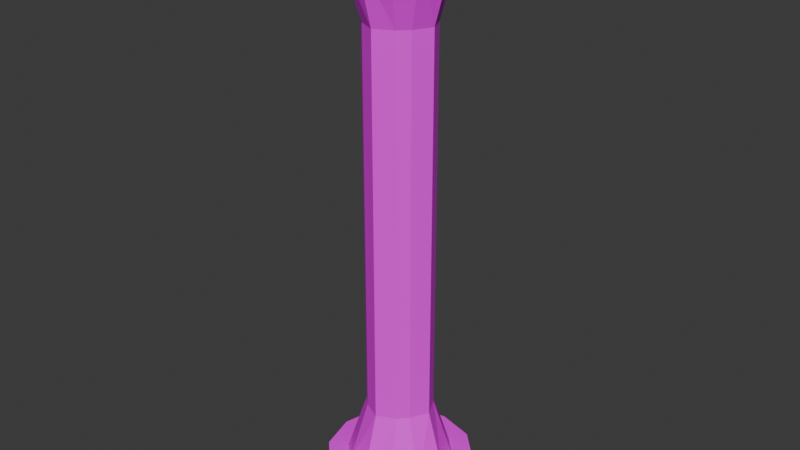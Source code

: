 # Source: pillar2.blend  (saved by Blender 4.4.32; exported with 4.5.12 LTS)
import bpy
from mathutils import Matrix  # noqa: F401  (used for matrix-valued properties, if any)

bpy.ops.wm.read_factory_settings(use_empty=True)
scene = bpy.context.scene
scene.name = 'Scene'

# ---- collections
col_collection = bpy.data.collections.new('Collection'); scene.collection.children.link(col_collection)

# ---- images (referenced by path relative to the original .blend; pixels are not part of the script)
import os
ASSET_DIR = os.environ.get("B2B_ASSET_DIR", "")  # directory of the original .blend (textures are referenced by path, not embedded)
HERE = os.path.dirname(os.path.abspath(__file__))  # packed textures are extracted next to this script under _unpacked/

def load_image(name, relpath, width, height, colorspace="sRGB"):
    """Load a texture the original file referenced (path relative to the .blend, or extracted next to this script)."""
    p = next((c for c in (os.path.join(HERE, relpath), os.path.join(ASSET_DIR, relpath)) if relpath and os.path.exists(c)), "")
    if p:
        img = bpy.data.images.load(p, check_existing=True)
        img.name = name
    else:  # same state as the original file: an image datablock whose file is absent (Cycles renders it pink)
        img = bpy.data.images.new(name, width, height)
        img.source = "FILE"
        img.filepath = "//" + (relpath or name)
    img.colorspace_settings.name = colorspace
    return img
img_pillar2_png = load_image('pillar2.png', 'pillar2.png', 1024, 1024, 'sRGB')

# ---- materials (node trees are filled in below, after node groups)
mat_material_001 = bpy.data.materials.new('Material.001')

# ---- material node trees
mat_material_001.use_nodes = True; mat_material_001.node_tree.nodes.clear()
_N = mat_material_001.node_tree.nodes; _L = mat_material_001.node_tree.links
n0 = _N.new('ShaderNodeBsdfPrincipled'); n0.name = 'Principled BSDF'; n0.location = (10, 300)
n1 = _N.new('ShaderNodeOutputMaterial'); n1.name = 'Material Output'; n1.location = (300, 300)
n2 = _N.new('ShaderNodeTexImage'); n2.name = 'Image Texture'; n2.location = (-280, 280)
n2.image = img_pillar2_png
_L.new(n0.outputs[0], n1.inputs[0])
_L.new(n2.outputs[0], n0.inputs[0])
n1.is_active_output = True

# ---- world
world_world = bpy.data.worlds.new('World'); scene.world = world_world
world_world.use_nodes = True; world_world.node_tree.nodes.clear()
_N = world_world.node_tree.nodes; _L = world_world.node_tree.links
n0 = _N.new('ShaderNodeOutputWorld'); n0.name = 'World Output'; n0.location = (300, 300)
n1 = _N.new('ShaderNodeBackground'); n1.name = 'Background'; n1.location = (10, 300)
n1.inputs[0].default_value = (0.05088, 0.05088, 0.05088, 1.0)
_L.new(n1.outputs[0], n0.inputs[0])
n0.is_active_output = True
world_world.color = (0.05088, 0.05088, 0.05088)
world_world.sun_shadow_jitter_overblur = 0.0

# ---- meshes
me_plane = bpy.data.meshes.new('Plane')
me_plane.from_pydata([(0.0, 1.945, -11.01), (0.9723, 1.62, -11.01), (1.62, 0.9723, -11.01), (1.945, 0.0, -11.01), (1.62, -0.9723, -11.01), (0.9723, -1.62, -11.01), (0.0, -1.945, -11.01), (-0.9723, -1.62, -11.01), (-1.62, -0.9723, -11.01), (-1.945, 0.0, -11.01), (-1.62, 0.9723, -11.01), (-0.9723, 1.62, -11.01), (1.296, 2.269, -11.01), (0.0, 2.593, -11.01), (2.269, 1.296, -11.01), (2.593, 0.0, -11.01), (2.269, -1.296, -11.01), (1.296, -2.269, -11.01), (0.0, -2.593, -11.01), (-1.296, -2.269, -11.01), (-2.269, -1.296, -11.01), (-2.593, 0.0, -11.01), (-2.269, 1.296, -11.01), (-1.296, 2.269, -11.01), (0.6482, 0.9723, -8.745), (0.0, 1.296, -8.745), (0.9723, 0.6482, -8.745), (1.296, 0.0, -8.745), (0.9723, -0.6482, -8.745), (0.6482, -0.9723, -8.745), (0.0, -1.296, -8.745), (-0.6482, -0.9723, -8.745), (-0.9723, -0.6482, -8.745), (-1.296, 0.0, -8.745), (-0.9723, 0.6482, -8.745), (-0.6482, 0.9723, -8.745), (0.0, 2.593, -12.31), (1.296, 2.269, -12.31), (2.269, 1.296, -12.31), (2.593, 0.0, -12.31), (2.269, -1.296, -12.31), (1.296, -2.269, -12.31), (0.0, -2.593, -12.31), (-1.296, -2.269, -12.31), (-2.269, -1.296, -12.31), (-2.593, 0.0, -12.31), (-2.269, 1.296, -12.31), (-1.296, 2.269, -12.31), (0.0, 1.945, 7.136), (0.9723, 1.62, 7.136), (1.62, 0.9723, 7.136), (1.945, 0.0, 7.136), (1.62, -0.9723, 7.136), (0.9723, -1.62, 7.136), (0.0, -1.945, 7.136), (-0.9723, -1.62, 7.136), (-1.62, -0.9723, 7.136), (-1.945, 0.0, 7.136), (-1.62, 0.9723, 7.136), (-0.9723, 1.62, 7.136), (1.296, 2.269, 7.136), (0.0, 2.593, 7.136), (2.269, 1.296, 7.136), (2.593, 0.0, 7.136), (2.269, -1.296, 7.136), (1.296, -2.269, 7.136), (0.0, -2.593, 7.136), (-1.296, -2.269, 7.136), (-2.269, -1.296, 7.136), (-2.593, 0.0, 7.136), (-2.269, 1.296, 7.136), (-1.296, 2.269, 7.136), (0.6482, 0.9723, 4.867), (0.0, 1.296, 4.867), (0.9723, 0.6482, 4.867), (1.296, 0.0, 4.867), (0.9723, -0.6482, 4.867), (0.6482, -0.9723, 4.867), (0.0, -1.296, 4.867), (-0.6482, -0.9723, 4.867), (-0.9723, -0.6482, 4.867), (-1.296, 0.0, 4.867), (-0.9723, 0.6482, 4.867), (-0.6482, 0.9723, 4.867), (0.0, 2.593, 8.432), (1.296, 2.269, 8.432), (2.269, 1.296, 8.432), (2.593, 0.0, 8.432), (2.269, -1.296, 8.432), (1.296, -2.269, 8.432), (0.0, -2.593, 8.432), (-1.296, -2.269, 8.432), (-2.269, -1.296, 8.432), (-2.593, 0.0, 8.432), (-2.269, 1.296, 8.432), (-1.296, 2.269, 8.432)], [], [(14, 38, 37, 12), (15, 39, 38, 14), (16, 40, 39, 15), (17, 41, 40, 16), (18, 42, 41, 17), (19, 43, 42, 18), (20, 44, 43, 19), (21, 45, 44, 20), (22, 46, 45, 21), (23, 47, 46, 22), (10, 9, 33, 34), (13, 36, 47, 23), (0, 1, 12, 13), (1, 2, 14, 12), (2, 3, 15, 14), (3, 4, 16, 15), (4, 5, 17, 16), (5, 6, 18, 17), (6, 7, 19, 18), (7, 8, 20, 19), (8, 9, 21, 20), (9, 10, 22, 21), (10, 11, 23, 22), (11, 0, 13, 23), (7, 6, 30, 31), (4, 3, 27, 28), (11, 10, 34, 35), (1, 0, 25, 24), (8, 7, 31, 32), (5, 4, 28, 29), (0, 11, 35, 25), (2, 1, 24, 26), (9, 8, 32, 33), (6, 5, 29, 30), (3, 2, 26, 27), (73, 72, 24, 25), (83, 73, 25, 35), (82, 83, 35, 34), (81, 82, 34, 33), (80, 81, 33, 32), (36, 37, 38, 39, 40, 41, 42, 43, 44, 45, 46, 47), (12, 37, 36, 13), (62, 60, 85, 86), (63, 62, 86, 87), (64, 63, 87, 88), (65, 64, 88, 89), (66, 65, 89, 90), (67, 66, 90, 91), (68, 67, 91, 92), (69, 68, 92, 93), (70, 69, 93, 94), (71, 70, 94, 95), (58, 82, 81, 57), (61, 71, 95, 84), (48, 61, 60, 49), (49, 60, 62, 50), (50, 62, 63, 51), (51, 63, 64, 52), (52, 64, 65, 53), (53, 65, 66, 54), (54, 66, 67, 55), (55, 67, 68, 56), (56, 68, 69, 57), (57, 69, 70, 58), (58, 70, 71, 59), (59, 71, 61, 48), (55, 79, 78, 54), (52, 76, 75, 51), (59, 83, 82, 58), (49, 72, 73, 48), (56, 80, 79, 55), (53, 77, 76, 52), (48, 73, 83, 59), (50, 74, 72, 49), (57, 81, 80, 56), (54, 78, 77, 53), (51, 75, 74, 50), (79, 80, 32, 31), (78, 79, 31, 30), (77, 78, 30, 29), (76, 77, 29, 28), (75, 76, 28, 27), (74, 75, 27, 26), (72, 74, 26, 24), (84, 95, 94, 93, 92, 91, 90, 89, 88, 87, 86, 85), (60, 61, 84, 85)])
_uv = me_plane.uv_layers.new(name='UVMap')
_uv.uv.foreach_set('vector', [0.1437, 0.679, 0.2357, 0.679, 0.2357, 0.7682, 0.1437, 0.7682, 0.1437, 0.679, 0.2357, 0.679, 0.2357, 0.7682, 0.1437, 0.7682, 0.1437, 0.679, 0.2357, 0.679, 0.2357, 0.7682, 0.1437, 0.7682, 0.1437, 0.679, 0.2357, 0.679, 0.2357, 0.7682, 0.1437, 0.7682, 0.1437, 0.679, 0.2357, 0.679, 0.2357, 0.7682, 0.1437, 0.7682, 0.1437, 0.679, 0.2357, 0.679, 0.2357, 0.7682, 0.1437, 0.7682, 0.1437, 0.679, 0.2357, 0.679, 0.2357, 0.7682, 0.1437, 0.7682, 0.1437, 0.679, 0.2357, 0.679, 0.2357, 0.7682, 0.1437, 0.7682, 0.1437, 0.679, 0.2357, 0.679, 0.2357, 0.7682, 0.1437, 0.7682, 0.1437, 0.679, 0.2357, 0.679, 0.2357, 0.7682, 0.1437, 0.7682, 0.3069, 0.4402, 0.3069, 0.5034, 0.1437, 0.4876, 0.1437, 0.456, 0.1437, 0.679, 0.2357, 0.679, 0.2357, 0.7682, 0.1437, 0.7682, 0.228, 0.5715, 0.1549, 0.5659, 0.1437, 0.6165, 0.2392, 0.6165, 0.228, 0.5715, 0.1549, 0.5659, 0.1437, 0.6165, 0.2392, 0.6165, 0.228, 0.5715, 0.1549, 0.5659, 0.1437, 0.6165, 0.2392, 0.6165, 0.228, 0.5715, 0.1549, 0.5659, 0.1437, 0.6165, 0.2392, 0.6165, 0.228, 0.5715, 0.1549, 0.5659, 0.1437, 0.6165, 0.2392, 0.6165, 0.228, 0.5715, 0.1549, 0.5659, 0.1437, 0.6165, 0.2392, 0.6165, 0.228, 0.5715, 0.1549, 0.5659, 0.1437, 0.6165, 0.2392, 0.6165, 0.228, 0.5715, 0.1549, 0.5659, 0.1437, 0.6165, 0.2392, 0.6165, 0.228, 0.5715, 0.1549, 0.5659, 0.1437, 0.6165, 0.2392, 0.6165, 0.228, 0.5715, 0.1549, 0.5659, 0.1437, 0.6165, 0.2392, 0.6165, 0.228, 0.5715, 0.1549, 0.5659, 0.1437, 0.6165, 0.2392, 0.6165, 0.228, 0.5715, 0.1549, 0.5659, 0.1437, 0.6165, 0.2392, 0.6165, 0.3069, 0.4402, 0.3069, 0.5034, 0.1437, 0.4876, 0.1437, 0.456, 0.3069, 0.4402, 0.3069, 0.5034, 0.1437, 0.4876, 0.1437, 0.456, 0.3069, 0.4402, 0.3069, 0.5034, 0.1437, 0.4876, 0.1437, 0.456, 0.3069, 0.4402, 0.3069, 0.5034, 0.1437, 0.4876, 0.1437, 0.456, 0.3069, 0.4402, 0.3069, 0.5034, 0.1437, 0.4876, 0.1437, 0.456, 0.3069, 0.4402, 0.3069, 0.5034, 0.1437, 0.4876, 0.1437, 0.456, 0.3069, 0.4402, 0.3069, 0.5034, 0.1437, 0.4876, 0.1437, 0.456, 0.3069, 0.4402, 0.3069, 0.5034, 0.1437, 0.4876, 0.1437, 0.456, 0.3069, 0.4402, 0.3069, 0.5034, 0.1437, 0.4876, 0.1437, 0.456, 0.3069, 0.4402, 0.3069, 0.5034, 0.1437, 0.4876, 0.1437, 0.456, 0.3069, 0.4402, 0.3069, 0.5034, 0.1437, 0.4876, 0.1437, 0.456, 0.03125, 0.03125, 0.08116, 0.03125, 0.08116, 0.9688, 0.03125, 0.9688, 0.03125, 0.03125, 0.08116, 0.03125, 0.08116, 0.9688, 0.03125, 0.9688, 0.03125, 0.03125, 0.08116, 0.03125, 0.08116, 0.9688, 0.03125, 0.9688, 0.03125, 0.03125, 0.08116, 0.03125, 0.08116, 0.9688, 0.03125, 0.9688, 0.03125, 0.03125, 0.08116, 0.03125, 0.08116, 0.9688, 0.03125, 0.9688, 0.3602, 0.3777, 0.2682, 0.3777, 0.187, 0.329, 0.1437, 0.2478, 0.1437, 0.1558, 0.1924, 0.07456, 0.2736, 0.03125, 0.3656, 0.03125, 0.4468, 0.07997, 0.4901, 0.1612, 0.4901, 0.2532, 0.4414, 0.3344, 0.1437, 0.679, 0.2357, 0.679, 0.2357, 0.7682, 0.1437, 0.7682, 0.1437, 0.7682, 0.1437, 0.679, 0.2357, 0.679, 0.2357, 0.7682, 0.1437, 0.7682, 0.1437, 0.679, 0.2357, 0.679, 0.2357, 0.7682, 0.1437, 0.7682, 0.1437, 0.679, 0.2357, 0.679, 0.2357, 0.7682, 0.1437, 0.7682, 0.1437, 0.679, 0.2357, 0.679, 0.2357, 0.7682, 0.1437, 0.7682, 0.1437, 0.679, 0.2357, 0.679, 0.2357, 0.7682, 0.1437, 0.7682, 0.1437, 0.679, 0.2357, 0.679, 0.2357, 0.7682, 0.1437, 0.7682, 0.1437, 0.679, 0.2357, 0.679, 0.2357, 0.7682, 0.1437, 0.7682, 0.1437, 0.679, 0.2357, 0.679, 0.2357, 0.7682, 0.1437, 0.7682, 0.1437, 0.679, 0.2357, 0.679, 0.2357, 0.7682, 0.1437, 0.7682, 0.1437, 0.679, 0.2357, 0.679, 0.2357, 0.7682, 0.3069, 0.5034, 0.1437, 0.4876, 0.1437, 0.456, 0.3069, 0.4402, 0.1437, 0.7682, 0.1437, 0.679, 0.2357, 0.679, 0.2357, 0.7682, 0.1549, 0.5659, 0.1437, 0.6165, 0.2392, 0.6165, 0.228, 0.5715, 0.1549, 0.5659, 0.1437, 0.6165, 0.2392, 0.6165, 0.228, 0.5715, 0.1549, 0.5659, 0.1437, 0.6165, 0.2392, 0.6165, 0.228, 0.5715, 0.1549, 0.5659, 0.1437, 0.6165, 0.2392, 0.6165, 0.228, 0.5715, 0.1549, 0.5659, 0.1437, 0.6165, 0.2392, 0.6165, 0.228, 0.5715, 0.1549, 0.5659, 0.1437, 0.6165, 0.2392, 0.6165, 0.228, 0.5715, 0.1549, 0.5659, 0.1437, 0.6165, 0.2392, 0.6165, 0.228, 0.5715, 0.1549, 0.5659, 0.1437, 0.6165, 0.2392, 0.6165, 0.228, 0.5715, 0.1549, 0.5659, 0.1437, 0.6165, 0.2392, 0.6165, 0.228, 0.5715, 0.1549, 0.5659, 0.1437, 0.6165, 0.2392, 0.6165, 0.228, 0.5715, 0.1549, 0.5659, 0.1437, 0.6165, 0.2392, 0.6165, 0.228, 0.5715, 0.1549, 0.5659, 0.1437, 0.6165, 0.2392, 0.6165, 0.228, 0.5715, 0.3069, 0.5034, 0.1437, 0.4876, 0.1437, 0.456, 0.3069, 0.4402, 0.3069, 0.5034, 0.1437, 0.4876, 0.1437, 0.456, 0.3069, 0.4402, 0.3069, 0.5034, 0.1437, 0.4876, 0.1437, 0.456, 0.3069, 0.4402, 0.3069, 0.5034, 0.1437, 0.4876, 0.1437, 0.456, 0.3069, 0.4402, 0.3069, 0.5034, 0.1437, 0.4876, 0.1437, 0.456, 0.3069, 0.4402, 0.3069, 0.5034, 0.1437, 0.4876, 0.1437, 0.456, 0.3069, 0.4402, 0.3069, 0.5034, 0.1437, 0.4876, 0.1437, 0.456, 0.3069, 0.4402, 0.3069, 0.5034, 0.1437, 0.4876, 0.1437, 0.456, 0.3069, 0.4402, 0.3069, 0.5034, 0.1437, 0.4876, 0.1437, 0.456, 0.3069, 0.4402, 0.3069, 0.5034, 0.1437, 0.4876, 0.1437, 0.456, 0.3069, 0.4402, 0.3069, 0.5034, 0.1437, 0.4876, 0.1437, 0.456, 0.3069, 0.4402, 0.03125, 0.03125, 0.08116, 0.03125, 0.08116, 0.9688, 0.03125, 0.9688, 0.03125, 0.03125, 0.08116, 0.03125, 0.08116, 0.9688, 0.03125, 0.9688, 0.03125, 0.03125, 0.08116, 0.03125, 0.08116, 0.9688, 0.03125, 0.9688, 0.03125, 0.03125, 0.08116, 0.03125, 0.08116, 0.9688, 0.03125, 0.9688, 0.03125, 0.03125, 0.08116, 0.03125, 0.08116, 0.9688, 0.03125, 0.9688, 0.03125, 0.03125, 0.08116, 0.03125, 0.08116, 0.9688, 0.03125, 0.9688, 0.03125, 0.03125, 0.08116, 0.03125, 0.08116, 0.9688, 0.03125, 0.9688, 0.3602, 0.3777, 0.2682, 0.3777, 0.187, 0.329, 0.1437, 0.2478, 0.1437, 0.1558, 0.1924, 0.07456, 0.2736, 0.03125, 0.3656, 0.03125, 0.4468, 0.07997, 0.4901, 0.1612, 0.4901, 0.2532, 0.4414, 0.3344, 0.1437, 0.7682, 0.1437, 0.679, 0.2357, 0.679, 0.2357, 0.7682])
me_plane.materials.append(mat_material_001)
me_plane.update()

# ---- objects
ob_plane = bpy.data.objects.new('Plane', me_plane)

# ---- transforms, parenting, visibility, modifiers, constraints
ob_plane.location = (0.0, 0.0, 37.98)
ob_plane.scale = (3.086, 3.086, 3.086)

# ---- collection membership
col_collection.objects.link(ob_plane)

# ---- scene / render settings (as saved in the file)
scene.frame_start = 1; scene.frame_end = 250; scene.frame_set(97)
scene.render.engine = 'BLENDER_EEVEE_NEXT'
bpy.context.view_layer.update()

# ---- added for rendering (the .blend has no active camera and no usable light): camera, sun
cam_auto = bpy.data.cameras.new('AutoCamera')
cam_auto.lens = 50.0
cam_auto.sensor_width = 36.0
cam_auto.clip_end = 1102.25
ob_auto_camera = bpy.data.objects.new('AutoCamera', cam_auto)
scene.collection.objects.link(ob_auto_camera)
ob_auto_camera.location = (62.8063, -75.3676, 82.2451)
ob_auto_camera.rotation_euler = (1.09748, -7.21219e-08, 0.694738)
scene.camera = ob_auto_camera
light_auto_sun = bpy.data.lights.new('AutoSun', 'SUN')
light_auto_sun.energy = 3.0
light_auto_sun.angle = 0.0523599
ob_auto_sun = bpy.data.objects.new('AutoSun', light_auto_sun)
scene.collection.objects.link(ob_auto_sun)
ob_auto_sun.rotation_euler = (0.872665, 0.174533, 0.523599)
bpy.context.view_layer.update()
